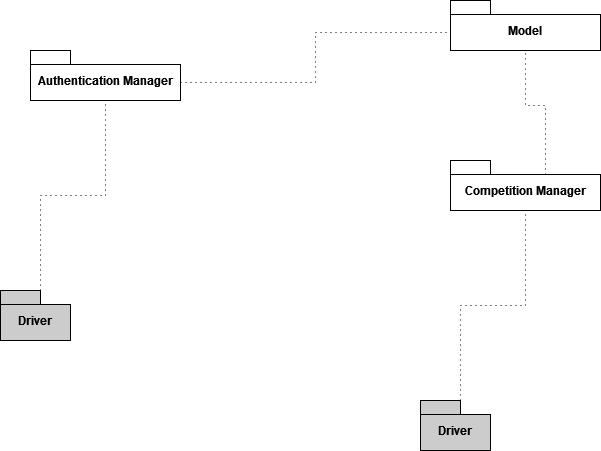

The diagram above was exported from draw.io. Its source (the exported page's mxGraphModel, read from the mxfile embedded in the PNG):
<mxGraphModel dx="922" dy="454" grid="1" gridSize="10" guides="1" tooltips="1" connect="1" arrows="1" fold="1" page="1" pageScale="1" pageWidth="827" pageHeight="1169" math="0" shadow="0">
  <root>
    <mxCell id="0" />
    <mxCell id="1" parent="0" />
    <mxCell id="0v1Ki31kd8C7d0s2U2M7-3" value="Driver" style="shape=folder;fontStyle=1;spacingTop=10;tabWidth=40;tabHeight=14;tabPosition=left;html=1;whiteSpace=wrap;fillColor=#CCCCCC;" parent="1" vertex="1">
      <mxGeometry x="120" y="380" width="70" height="50" as="geometry" />
    </mxCell>
    <mxCell id="0v1Ki31kd8C7d0s2U2M7-4" value="Authentication Manager" style="shape=folder;fontStyle=1;spacingTop=10;tabWidth=40;tabHeight=14;tabPosition=left;html=1;whiteSpace=wrap;fillColor=#FFFFFF;" parent="1" vertex="1">
      <mxGeometry x="150" y="140" width="150" height="50" as="geometry" />
    </mxCell>
    <mxCell id="0v1Ki31kd8C7d0s2U2M7-5" style="edgeStyle=orthogonalEdgeStyle;rounded=0;orthogonalLoop=1;jettySize=auto;html=1;exitX=0;exitY=0;exitDx=40;exitDy=0;exitPerimeter=0;entryX=0.5;entryY=1;entryDx=0;entryDy=0;entryPerimeter=0;dashed=1;dashPattern=1 4;endArrow=none;endFill=0;" parent="1" source="0v1Ki31kd8C7d0s2U2M7-3" target="0v1Ki31kd8C7d0s2U2M7-4" edge="1">
      <mxGeometry relative="1" as="geometry" />
    </mxCell>
    <mxCell id="0sw3KY-A9rEIGrz22Apn-1" value="Driver" style="shape=folder;fontStyle=1;spacingTop=10;tabWidth=40;tabHeight=14;tabPosition=left;html=1;whiteSpace=wrap;fillColor=#CCCCCC;" parent="1" vertex="1">
      <mxGeometry x="540" y="490" width="70" height="50" as="geometry" />
    </mxCell>
    <mxCell id="0sw3KY-A9rEIGrz22Apn-5" style="edgeStyle=orthogonalEdgeStyle;rounded=0;orthogonalLoop=1;jettySize=auto;html=1;exitX=0;exitY=0;exitDx=95;exitDy=14;exitPerimeter=0;endArrow=none;endFill=0;dashed=1;dashPattern=1 4;" parent="1" source="0sw3KY-A9rEIGrz22Apn-2" target="0sw3KY-A9rEIGrz22Apn-4" edge="1">
      <mxGeometry relative="1" as="geometry" />
    </mxCell>
    <mxCell id="0sw3KY-A9rEIGrz22Apn-2" value="Competition Manager" style="shape=folder;fontStyle=1;spacingTop=10;tabWidth=40;tabHeight=14;tabPosition=left;html=1;whiteSpace=wrap;fillColor=#FFFFFF;" parent="1" vertex="1">
      <mxGeometry x="570" y="250" width="150" height="50" as="geometry" />
    </mxCell>
    <mxCell id="0sw3KY-A9rEIGrz22Apn-3" style="edgeStyle=orthogonalEdgeStyle;rounded=0;orthogonalLoop=1;jettySize=auto;html=1;exitX=0;exitY=0;exitDx=40;exitDy=0;exitPerimeter=0;entryX=0.5;entryY=1;entryDx=0;entryDy=0;entryPerimeter=0;dashed=1;dashPattern=1 4;endArrow=none;endFill=0;" parent="1" source="0sw3KY-A9rEIGrz22Apn-1" target="0sw3KY-A9rEIGrz22Apn-2" edge="1">
      <mxGeometry relative="1" as="geometry" />
    </mxCell>
    <mxCell id="0sw3KY-A9rEIGrz22Apn-4" value="Model" style="shape=folder;fontStyle=1;spacingTop=10;tabWidth=40;tabHeight=14;tabPosition=left;html=1;whiteSpace=wrap;fillColor=#FFFFFF;" parent="1" vertex="1">
      <mxGeometry x="570" y="90" width="150" height="50" as="geometry" />
    </mxCell>
    <mxCell id="0eFD7vM8i763Fovmfx42-1" style="edgeStyle=orthogonalEdgeStyle;rounded=0;orthogonalLoop=1;jettySize=auto;html=1;exitX=0;exitY=0;exitDx=150;exitDy=32;exitPerimeter=0;entryX=0;entryY=0;entryDx=0;entryDy=32;entryPerimeter=0;endArrow=none;endFill=0;dashed=1;dashPattern=1 4;" edge="1" parent="1" source="0v1Ki31kd8C7d0s2U2M7-4" target="0sw3KY-A9rEIGrz22Apn-4">
      <mxGeometry relative="1" as="geometry" />
    </mxCell>
  </root>
</mxGraphModel>